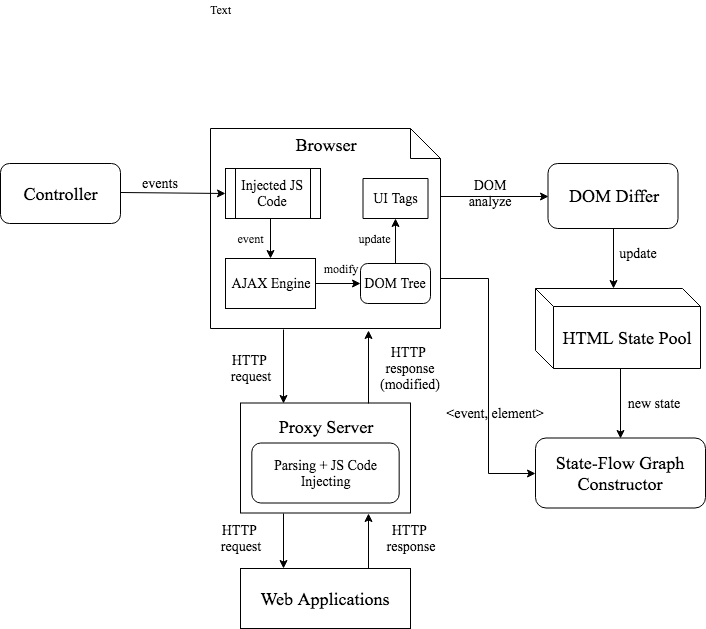

The diagram above was exported from draw.io. Its source (the exported page's mxGraphModel, read from the mxfile embedded in the PNG):
<mxGraphModel dx="950" dy="554" grid="1" gridSize="10" guides="1" tooltips="1" connect="1" arrows="1" fold="1" page="1" pageScale="1" pageWidth="827" pageHeight="1169" background="#ffffff" math="0" shadow="0">
  <root>
    <mxCell id="0" />
    <mxCell id="1" parent="0" />
    <mxCell id="2" value="&lt;font style=&quot;font-size: 18px&quot;&gt;Controller&lt;/font&gt;" style="rounded=1;whiteSpace=wrap;html=1;fontFamily=Times New Roman;" parent="1" vertex="1">
      <mxGeometry x="40" y="235" width="120" height="60" as="geometry" />
    </mxCell>
    <mxCell id="28" style="edgeStyle=orthogonalEdgeStyle;rounded=0;html=1;exitX=1;exitY=0.25;jettySize=auto;orthogonalLoop=1;entryX=0;entryY=0.5;fontFamily=Times New Roman;" parent="1" source="4" target="29" edge="1">
      <mxGeometry relative="1" as="geometry">
        <mxPoint x="550" y="270" as="targetPoint" />
        <Array as="points">
          <mxPoint x="480" y="268" />
        </Array>
      </mxGeometry>
    </mxCell>
    <mxCell id="44" style="edgeStyle=orthogonalEdgeStyle;rounded=0;html=1;exitX=1;exitY=0.75;entryX=0;entryY=0.5;jettySize=auto;orthogonalLoop=1;fontFamily=Times New Roman;" parent="1" source="4" target="42" edge="1">
      <mxGeometry relative="1" as="geometry">
        <Array as="points">
          <mxPoint x="528" y="350" />
          <mxPoint x="528" y="545" />
        </Array>
      </mxGeometry>
    </mxCell>
    <mxCell id="4" value="&lt;font style=&quot;font-size: 18px&quot;&gt;&lt;font&gt;&lt;br&gt;Browser&lt;br&gt;&lt;br&gt;&lt;br&gt;&lt;br&gt;&lt;br&gt;&lt;br&gt;&lt;br&gt;&lt;br&gt;&lt;br&gt;&lt;/font&gt;&lt;br&gt;&lt;/font&gt;" style="shape=note;whiteSpace=wrap;html=1;fontFamily=Times New Roman;" parent="1" vertex="1">
      <mxGeometry x="250" y="200" width="230" height="200" as="geometry" />
    </mxCell>
    <mxCell id="6" value="&lt;font style=&quot;font-size: 14px&quot;&gt;AJAX Engine&lt;/font&gt;" style="rounded=0;whiteSpace=wrap;html=1;fontFamily=Times New Roman;" parent="1" vertex="1">
      <mxGeometry x="265" y="330" width="90" height="50" as="geometry" />
    </mxCell>
    <mxCell id="7" value="" style="endArrow=classic;html=1;fontFamily=Times New Roman;" parent="1" edge="1">
      <mxGeometry width="50" height="50" relative="1" as="geometry">
        <mxPoint x="310" y="290" as="sourcePoint" />
        <mxPoint x="310" y="330" as="targetPoint" />
      </mxGeometry>
    </mxCell>
    <mxCell id="8" value="&lt;font style=&quot;font-size: 14px&quot;&gt;DOM Tree&lt;/font&gt;" style="rounded=1;whiteSpace=wrap;html=1;arcSize=18;fontFamily=Times New Roman;" parent="1" vertex="1">
      <mxGeometry x="400" y="335" width="70" height="40" as="geometry" />
    </mxCell>
    <mxCell id="9" value="" style="endArrow=classic;html=1;exitX=1;exitY=0.5;entryX=0;entryY=0.5;fontFamily=Times New Roman;" parent="1" source="6" target="8" edge="1">
      <mxGeometry width="50" height="50" relative="1" as="geometry">
        <mxPoint x="343.5" y="360" as="sourcePoint" />
        <mxPoint x="413.5" y="400" as="targetPoint" />
      </mxGeometry>
    </mxCell>
    <mxCell id="10" value="&lt;font style=&quot;font-size: 14px&quot;&gt;UI Tags&lt;/font&gt;" style="shape=parallelogram;perimeter=parallelogramPerimeter;whiteSpace=wrap;html=1;size=0;fontFamily=Times New Roman;" parent="1" vertex="1">
      <mxGeometry x="402.5" y="250" width="65" height="40" as="geometry" />
    </mxCell>
    <mxCell id="11" value="" style="endArrow=classic;html=1;entryX=0.5;entryY=1;exitX=0.5;exitY=0;fontFamily=Times New Roman;" parent="1" source="8" target="10" edge="1">
      <mxGeometry width="50" height="50" relative="1" as="geometry">
        <mxPoint x="435" y="330" as="sourcePoint" />
        <mxPoint x="450" y="280" as="targetPoint" />
      </mxGeometry>
    </mxCell>
    <mxCell id="12" value="" style="endArrow=classic;html=1;entryX=0;entryY=0.5;fontFamily=Times New Roman;" parent="1" edge="1">
      <mxGeometry width="50" height="50" relative="1" as="geometry">
        <mxPoint x="160" y="264" as="sourcePoint" />
        <mxPoint x="265" y="265" as="targetPoint" />
      </mxGeometry>
    </mxCell>
    <mxCell id="13" value="&lt;font style=&quot;font-size: 14px&quot;&gt;events&lt;/font&gt;&lt;br&gt;" style="text;html=1;strokeColor=none;fillColor=none;align=center;verticalAlign=middle;whiteSpace=wrap;rounded=0;fontFamily=Times New Roman;" parent="1" vertex="1">
      <mxGeometry x="180" y="245" width="40" height="20" as="geometry" />
    </mxCell>
    <mxCell id="16" value="" style="group;fontFamily=Times New Roman;" parent="1" vertex="1" connectable="0">
      <mxGeometry x="280" y="474.5" width="170" height="110" as="geometry" />
    </mxCell>
    <mxCell id="14" value="&lt;font style=&quot;font-size: 18px&quot;&gt;Proxy Server&lt;br&gt;&lt;br&gt;&lt;br&gt;&lt;br&gt;&lt;/font&gt;" style="rounded=0;whiteSpace=wrap;html=1;fontFamily=Times New Roman;" parent="16" vertex="1">
      <mxGeometry width="170" height="110" as="geometry" />
    </mxCell>
    <mxCell id="15" value="&lt;font style=&quot;font-size: 14px&quot;&gt;Parsing + JS Code Injecting&lt;/font&gt;" style="rounded=1;whiteSpace=wrap;html=1;fontFamily=Times New Roman;" parent="16" vertex="1">
      <mxGeometry x="11.333333333333332" y="40" width="147.33333333333331" height="60" as="geometry" />
    </mxCell>
    <mxCell id="18" value="" style="endArrow=classic;html=1;entryX=0.25;entryY=0;fontFamily=Times New Roman;" parent="1" target="14" edge="1">
      <mxGeometry width="50" height="50" relative="1" as="geometry">
        <mxPoint x="323" y="401" as="sourcePoint" />
        <mxPoint x="307" y="450" as="targetPoint" />
      </mxGeometry>
    </mxCell>
    <mxCell id="19" value="" style="endArrow=classic;html=1;exitX=0.75;exitY=0;entryX=0.687;entryY=1.01;entryPerimeter=0;fontFamily=Times New Roman;" parent="1" source="14" target="4" edge="1">
      <mxGeometry width="50" height="50" relative="1" as="geometry">
        <mxPoint x="385.5" y="410" as="sourcePoint" />
        <mxPoint x="384.5" y="460" as="targetPoint" />
      </mxGeometry>
    </mxCell>
    <mxCell id="20" value="&lt;font style=&quot;font-size: 14px&quot;&gt;HTTP &lt;br&gt;request&lt;/font&gt;" style="text;html=1;strokeColor=none;fillColor=none;align=center;verticalAlign=middle;whiteSpace=wrap;rounded=0;fontFamily=Times New Roman;" parent="1" vertex="1">
      <mxGeometry x="250" y="430" width="80" height="20" as="geometry" />
    </mxCell>
    <mxCell id="21" value="&lt;font style=&quot;font-size: 14px&quot;&gt;HTTP &lt;br&gt;response&lt;br&gt;(modified)&lt;br&gt;&lt;/font&gt;" style="text;html=1;strokeColor=none;fillColor=none;align=center;verticalAlign=middle;whiteSpace=wrap;rounded=0;fontFamily=Times New Roman;" parent="1" vertex="1">
      <mxGeometry x="405" y="430" width="90" height="20" as="geometry" />
    </mxCell>
    <mxCell id="25" style="edgeStyle=orthogonalEdgeStyle;rounded=0;html=1;exitX=0.75;exitY=0;entryX=0.75;entryY=1;jettySize=auto;orthogonalLoop=1;fontFamily=Times New Roman;" parent="1" source="22" target="14" edge="1">
      <mxGeometry relative="1" as="geometry" />
    </mxCell>
    <mxCell id="22" value="&lt;font style=&quot;font-size: 18px&quot;&gt;Web Applications&lt;/font&gt;" style="rounded=0;whiteSpace=wrap;html=1;fontFamily=Times New Roman;" parent="1" vertex="1">
      <mxGeometry x="280" y="640" width="170" height="60" as="geometry" />
    </mxCell>
    <mxCell id="24" style="edgeStyle=orthogonalEdgeStyle;rounded=0;html=1;exitX=0.25;exitY=1;entryX=0.25;entryY=0;jettySize=auto;orthogonalLoop=1;fontFamily=Times New Roman;" parent="1" source="14" target="22" edge="1">
      <mxGeometry relative="1" as="geometry" />
    </mxCell>
    <mxCell id="26" value="&lt;font style=&quot;font-size: 14px&quot;&gt;HTTP &lt;br&gt;request&lt;/font&gt;" style="text;html=1;strokeColor=none;fillColor=none;align=center;verticalAlign=middle;whiteSpace=wrap;rounded=0;fontFamily=Times New Roman;" parent="1" vertex="1">
      <mxGeometry x="240" y="600" width="80" height="20" as="geometry" />
    </mxCell>
    <mxCell id="27" value="&lt;font style=&quot;font-size: 14px&quot;&gt;HTTP &lt;br&gt;response&lt;br&gt;&lt;/font&gt;" style="text;html=1;strokeColor=none;fillColor=none;align=center;verticalAlign=middle;whiteSpace=wrap;rounded=0;fontFamily=Times New Roman;" parent="1" vertex="1">
      <mxGeometry x="410" y="600" width="80" height="20" as="geometry" />
    </mxCell>
    <mxCell id="37" style="edgeStyle=orthogonalEdgeStyle;rounded=0;html=1;jettySize=auto;orthogonalLoop=1;fontFamily=Times New Roman;" parent="1" edge="1">
      <mxGeometry relative="1" as="geometry">
        <mxPoint x="653" y="300" as="sourcePoint" />
        <mxPoint x="653" y="360" as="targetPoint" />
      </mxGeometry>
    </mxCell>
    <mxCell id="29" value="&lt;font style=&quot;font-size: 18px&quot;&gt;DOM Differ&lt;/font&gt;" style="rounded=1;whiteSpace=wrap;html=1;fontFamily=Times New Roman;" parent="1" vertex="1">
      <mxGeometry x="587.5" y="235" width="130" height="65" as="geometry" />
    </mxCell>
    <mxCell id="30" value="modify&lt;br&gt;" style="text;html=1;strokeColor=none;fillColor=none;align=center;verticalAlign=middle;whiteSpace=wrap;rounded=0;fontFamily=Times New Roman;" parent="1" vertex="1">
      <mxGeometry x="360" y="330" width="40" height="20" as="geometry" />
    </mxCell>
    <mxCell id="31" value="event&lt;br&gt;" style="text;html=1;strokeColor=none;fillColor=none;align=center;verticalAlign=middle;whiteSpace=wrap;rounded=0;fontFamily=Times New Roman;" parent="1" vertex="1">
      <mxGeometry x="270" y="300" width="40" height="20" as="geometry" />
    </mxCell>
    <mxCell id="32" value="update" style="text;html=1;strokeColor=none;fillColor=none;align=center;verticalAlign=middle;whiteSpace=wrap;rounded=0;fontFamily=Times New Roman;" parent="1" vertex="1">
      <mxGeometry x="393.5" y="300" width="40" height="20" as="geometry" />
    </mxCell>
    <mxCell id="33" value="&lt;font style=&quot;font-size: 14px&quot;&gt;DOM analyze&lt;/font&gt;" style="text;html=1;strokeColor=none;fillColor=none;align=center;verticalAlign=middle;whiteSpace=wrap;rounded=0;fontFamily=Times New Roman;" parent="1" vertex="1">
      <mxGeometry x="510" y="255" width="40" height="20" as="geometry" />
    </mxCell>
    <mxCell id="35" value="&lt;font style=&quot;font-size: 18px&quot;&gt;HTML State Pool&lt;/font&gt;" style="shape=cube;whiteSpace=wrap;html=1;boundedLbl=1;size=18;fontFamily=Times New Roman;" parent="1" vertex="1">
      <mxGeometry x="575" y="360" width="165" height="80" as="geometry" />
    </mxCell>
    <mxCell id="38" value="&lt;span style=&quot;font-size: 14px&quot;&gt;update&lt;/span&gt;" style="text;html=1;strokeColor=none;fillColor=none;align=center;verticalAlign=middle;whiteSpace=wrap;rounded=0;fontFamily=Times New Roman;" parent="1" vertex="1">
      <mxGeometry x="657.5" y="315" width="40" height="20" as="geometry" />
    </mxCell>
    <mxCell id="40" value="&lt;font style=&quot;font-size: 14px&quot;&gt;Injected JS Code&lt;/font&gt;" style="shape=process;whiteSpace=wrap;html=1;fontFamily=Times New Roman;" parent="1" vertex="1">
      <mxGeometry x="265" y="240" width="95" height="50" as="geometry" />
    </mxCell>
    <mxCell id="42" value="&lt;font style=&quot;font-size: 18px&quot;&gt;State-Flow Graph Constructor&lt;/font&gt;" style="rounded=1;whiteSpace=wrap;html=1;fontFamily=Times New Roman;" parent="1" vertex="1">
      <mxGeometry x="575" y="509.5" width="170" height="70" as="geometry" />
    </mxCell>
    <mxCell id="43" value="" style="endArrow=classic;html=1;fontFamily=Times New Roman;" parent="1" edge="1">
      <mxGeometry width="50" height="50" relative="1" as="geometry">
        <mxPoint x="660" y="440" as="sourcePoint" />
        <mxPoint x="660" y="510" as="targetPoint" />
      </mxGeometry>
    </mxCell>
    <mxCell id="45" value="&lt;font style=&quot;font-size: 14px&quot;&gt;new state&lt;/font&gt;" style="text;html=1;strokeColor=none;fillColor=none;align=center;verticalAlign=middle;whiteSpace=wrap;rounded=0;fontFamily=Times New Roman;" parent="1" vertex="1">
      <mxGeometry x="657.5" y="464.5" width="70" height="20" as="geometry" />
    </mxCell>
    <mxCell id="47" value="&lt;font style=&quot;font-size: 14px&quot;&gt;&amp;lt;event, element&amp;gt;&lt;/font&gt;" style="text;html=1;strokeColor=none;fillColor=none;align=center;verticalAlign=middle;whiteSpace=wrap;rounded=0;fontFamily=Times New Roman;" parent="1" vertex="1">
      <mxGeometry x="470" y="475" width="130" height="20" as="geometry" />
    </mxCell>
    <mxCell id="48" value="Text" style="text;html=1;resizable=0;points=[];autosize=1;align=left;verticalAlign=top;spacingTop=-4;fontFamily=Times New Roman;" vertex="1" parent="1">
      <mxGeometry x="248" y="72" width="40" height="20" as="geometry" />
    </mxCell>
  </root>
</mxGraphModel>